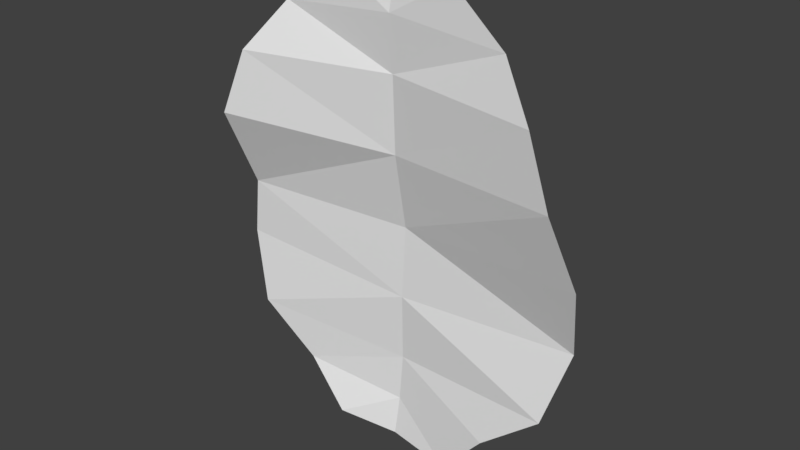# Source: TurtleHide.blend  (saved by Blender 2.77.0; exported with 4.5.12 LTS)
import bpy
from mathutils import Matrix  # noqa: F401  (used for matrix-valued properties, if any)

bpy.ops.wm.read_factory_settings(use_empty=True)
scene = bpy.context.scene
scene.name = 'Scene'

# ---- collections
col_collection_1 = bpy.data.collections.new('Collection 1'); scene.collection.children.link(col_collection_1)

# ---- world
world_world = bpy.data.worlds.new('World'); scene.world = world_world
world_world.color = (0.05088, 0.05088, 0.05088)
world_world.use_sun_shadow = False
world_world.sun_shadow_jitter_overblur = 0.0
world_world.cycles.sampling_method = 'MANUAL'

# ---- meshes
me_icosphere_000 = bpy.data.meshes.new('Icosphere.000')
me_icosphere_000.from_pydata([(0.7322, -0.04155, 0.02374), (0.6216, -0.02013, -0.5186), (0.2402, -0.03334, -0.8884), (-0.224, -0.05738, -0.8437), (-0.6267, -0.03496, -0.5173), (-0.6806, 0.001323, -0.03475), (-0.5771, -0.1239, 0.5292), (-0.2453, -0.02092, 0.8785), (0.2402, -0.03482, 0.8797), (0.5724, -0.101, 0.5274), (0.6578, -0.1069, 0.2845), (0.695, 0.04288, -0.2518), (0.4048, -0.03865, -0.6964), (-0.002464, -0.008088, -0.8672), (-0.4095, -0.01483, -0.6982), (-0.7, -0.0008482, -0.2482), (-0.6626, -0.1531, 0.2882), (-0.4471, -0.02662, 0.7076), (-0.002589, 0.005574, 0.901), (0.4419, -0.04178, 0.709), (-0.002137, 0.06112, -0.7604), (-0.00166, 0.1497, -0.5659), (-0.002264, 0.1456, -0.2832), (-0.002273, 0.09112, 0.004349), (-0.0021, 0.0879, 0.2751), (-0.00154, 0.1207, 0.5267), (-0.00202, 0.06938, 0.704), (-0.002137, -0.03304, 0.744), (-0.00166, -0.01658, 0.5411), (-0.002264, -0.004018, 0.2576), (-0.002273, 0.05049, -0.02992), (-0.0021, 0.03176, -0.2989), (-0.00154, 0.036, -0.5535), (-0.00202, 0.01882, -0.7252)], [], [(3, 14, 20, 13), (14, 4, 21, 20), (4, 15, 22, 21), (15, 5, 23, 22), (5, 16, 24, 23), (16, 6, 25, 24), (6, 17, 26, 25), (17, 7, 18, 26), (13, 20, 12, 2), (20, 21, 1, 12), (21, 22, 11, 1), (22, 23, 0, 11), (23, 24, 10, 0), (24, 25, 9, 10), (25, 26, 19, 9), (26, 18, 8, 19), (7, 17, 27, 18), (17, 6, 28, 27), (6, 16, 29, 28), (16, 5, 30, 29), (5, 15, 31, 30), (15, 4, 32, 31), (4, 14, 33, 32), (14, 3, 13, 33), (18, 27, 19, 8), (27, 28, 9, 19), (28, 29, 10, 9), (29, 30, 0, 10), (30, 31, 11, 0), (31, 32, 1, 11), (32, 33, 12, 1), (33, 13, 2, 12)])
_ca = me_icosphere_000.color_attributes.new('Col', 'BYTE_COLOR', 'CORNER')
_ca.data.foreach_set('color', [0.2159, 0.2051, 0.1046, 1.0, 0.2159, 0.2051, 0.1046, 1.0, 0.2159, 0.2051, 0.1046, 1.0, 0.2159, 0.2051, 0.1046, 1.0, 0.2159, 0.2051, 0.1046, 1.0, 0.2159, 0.2051, 0.1046, 1.0, 0.2159, 0.2051, 0.1046, 1.0, 0.2159, 0.2051, 0.1046, 1.0, 0.2159, 0.2051, 0.1046, 1.0, 0.2159, 0.2051, 0.1046, 1.0, 0.2159, 0.2051, 0.1046, 1.0, 0.2159, 0.2051, 0.1046, 1.0, 0.2159, 0.2051, 0.1046, 1.0, 0.2159, 0.2051, 0.1046, 1.0, 0.2159, 0.2051, 0.1046, 1.0, 0.2159, 0.2051, 0.1046, 1.0, 0.2159, 0.2051, 0.1046, 1.0, 0.2159, 0.2051, 0.1046, 1.0, 0.2159, 0.2051, 0.1046, 1.0, 0.2159, 0.2051, 0.1046, 1.0, 0.2159, 0.2051, 0.1046, 1.0, 0.2159, 0.2051, 0.1046, 1.0, 0.2159, 0.2051, 0.1046, 1.0, 0.2159, 0.2051, 0.1046, 1.0, 0.2159, 0.2051, 0.1046, 1.0, 0.2159, 0.2051, 0.1046, 1.0, 0.2159, 0.2051, 0.1046, 1.0, 0.2159, 0.2051, 0.1046, 1.0, 0.2159, 0.2051, 0.1046, 1.0, 0.2159, 0.2051, 0.1046, 1.0, 0.2159, 0.2051, 0.1046, 1.0, 0.2159, 0.2051, 0.1046, 1.0, 0.2159, 0.2051, 0.1046, 1.0, 0.2159, 0.2051, 0.1046, 1.0, 0.2159, 0.2051, 0.1046, 1.0, 0.2159, 0.2051, 0.1046, 1.0, 0.2159, 0.2051, 0.1046, 1.0, 0.2159, 0.2051, 0.1046, 1.0, 0.2159, 0.2051, 0.1046, 1.0, 0.2159, 0.2051, 0.1046, 1.0, 0.2159, 0.2051, 0.1046, 1.0, 0.2159, 0.2051, 0.1046, 1.0, 0.2159, 0.2051, 0.1046, 1.0, 0.2159, 0.2051, 0.1046, 1.0, 0.2159, 0.2051, 0.1046, 1.0, 0.2159, 0.2051, 0.1046, 1.0, 0.2159, 0.2051, 0.1046, 1.0, 0.2159, 0.2051, 0.1046, 1.0, 0.2159, 0.2051, 0.1046, 1.0, 0.2159, 0.2051, 0.1046, 1.0, 0.2159, 0.2051, 0.1046, 1.0, 0.2159, 0.2051, 0.1046, 1.0, 0.2159, 0.2051, 0.1046, 1.0, 0.2159, 0.2051, 0.1046, 1.0, 0.2159, 0.2051, 0.1046, 1.0, 0.2159, 0.2051, 0.1046, 1.0, 0.2159, 0.2051, 0.1046, 1.0, 0.2159, 0.2051, 0.1046, 1.0, 0.2159, 0.2051, 0.1046, 1.0, 0.2159, 0.2051, 0.1046, 1.0, 0.2159, 0.2051, 0.1046, 1.0, 0.2159, 0.2051, 0.1046, 1.0, 0.2159, 0.2051, 0.1046, 1.0, 0.2159, 0.2051, 0.1046, 1.0, 0.2159, 0.2051, 0.1046, 1.0, 0.2159, 0.2051, 0.1046, 1.0, 0.2159, 0.2051, 0.1046, 1.0, 0.2159, 0.2051, 0.1046, 1.0, 0.2159, 0.2051, 0.1046, 1.0, 0.2159, 0.2051, 0.1046, 1.0, 0.2159, 0.2051, 0.1046, 1.0, 0.2159, 0.2051, 0.1046, 1.0, 0.2159, 0.2051, 0.1046, 1.0, 0.2159, 0.2051, 0.1046, 1.0, 0.2159, 0.2051, 0.1046, 1.0, 0.2159, 0.2051, 0.1046, 1.0, 0.2159, 0.2051, 0.1046, 1.0, 0.2159, 0.2051, 0.1046, 1.0, 0.2159, 0.2051, 0.1046, 1.0, 0.2159, 0.2051, 0.1046, 1.0, 0.2159, 0.2051, 0.1046, 1.0, 0.2159, 0.2051, 0.1046, 1.0, 0.2159, 0.2051, 0.1046, 1.0, 0.2159, 0.2051, 0.1046, 1.0, 0.2159, 0.2051, 0.1046, 1.0, 0.2159, 0.2051, 0.1046, 1.0, 0.2159, 0.2051, 0.1046, 1.0, 0.2159, 0.2051, 0.1046, 1.0, 0.2159, 0.2051, 0.1046, 1.0, 0.2159, 0.2051, 0.1046, 1.0, 0.2159, 0.2051, 0.1046, 1.0, 0.2159, 0.2051, 0.1046, 1.0, 0.2159, 0.2051, 0.1046, 1.0, 0.2159, 0.2051, 0.1046, 1.0, 0.2159, 0.2051, 0.1046, 1.0, 0.2159, 0.2051, 0.1046, 1.0, 0.2159, 0.2051, 0.1046, 1.0, 0.2159, 0.2051, 0.1046, 1.0, 0.2159, 0.2051, 0.1046, 1.0, 0.2159, 0.2051, 0.1046, 1.0, 0.2159, 0.2051, 0.1046, 1.0, 0.2159, 0.2051, 0.1046, 1.0, 0.2159, 0.2051, 0.1046, 1.0, 0.2159, 0.2051, 0.1046, 1.0, 0.2159, 0.2051, 0.1046, 1.0, 0.2159, 0.2051, 0.1046, 1.0, 0.2159, 0.2051, 0.1046, 1.0, 0.2159, 0.2051, 0.1046, 1.0, 0.2159, 0.2051, 0.1046, 1.0, 0.2159, 0.2051, 0.1046, 1.0, 0.2159, 0.2051, 0.1046, 1.0, 0.2159, 0.2051, 0.1046, 1.0, 0.2159, 0.2051, 0.1046, 1.0, 0.2159, 0.2051, 0.1046, 1.0, 0.2159, 0.2051, 0.1046, 1.0, 0.2159, 0.2051, 0.1046, 1.0, 0.2159, 0.2051, 0.1046, 1.0, 0.2159, 0.2051, 0.1046, 1.0, 0.2159, 0.2051, 0.1046, 1.0, 0.2159, 0.2051, 0.1046, 1.0, 0.2159, 0.2051, 0.1046, 1.0, 0.2159, 0.2051, 0.1046, 1.0, 0.2159, 0.2051, 0.1046, 1.0, 0.2159, 0.2051, 0.1046, 1.0, 0.2159, 0.2051, 0.1046, 1.0, 0.2159, 0.2051, 0.1046, 1.0, 0.2159, 0.2051, 0.1046, 1.0, 0.2159, 0.2051, 0.1046, 1.0])
me_icosphere_000.use_remesh_preserve_volume = False
me_icosphere_000.use_remesh_preserve_attributes = False
me_icosphere_000.use_mirror_vertex_groups = False
me_icosphere_000.use_paint_bone_selection = False
me_icosphere_000.use_paint_mask = True
me_icosphere_000.update()

# ---- objects
ob_turtle_001 = bpy.data.objects.new('Turtle.001', me_icosphere_000)

# ---- transforms, parenting, visibility, modifiers, constraints
ob_turtle_001.location = (-0.06861, -0.07001, 0.09324)
ob_turtle_001.lineart.crease_threshold = 0.0
_vg = ob_turtle_001.vertex_groups.new(name='root')
_vg = ob_turtle_001.vertex_groups.new(name='Body')
_vg = ob_turtle_001.vertex_groups.new(name='ShoulderFront.R')
_vg = ob_turtle_001.vertex_groups.new(name='TopLegFront.R')
_vg = ob_turtle_001.vertex_groups.new(name='LegFront.R')
_vg = ob_turtle_001.vertex_groups.new(name='ShoulderBack.R')
_vg = ob_turtle_001.vertex_groups.new(name='TopLegBack.R')
_vg = ob_turtle_001.vertex_groups.new(name='LegBack.R')
_vg = ob_turtle_001.vertex_groups.new(name='ShoulderBack.L')
_vg = ob_turtle_001.vertex_groups.new(name='TopLegBack.L')
_vg = ob_turtle_001.vertex_groups.new(name='LegBack.L')
_vg = ob_turtle_001.vertex_groups.new(name='ShoulderFront.L')
_vg = ob_turtle_001.vertex_groups.new(name='TopLegFront.L')
_vg = ob_turtle_001.vertex_groups.new(name='LegFront.L')
_vg = ob_turtle_001.vertex_groups.new(name='Spine')
_vg = ob_turtle_001.vertex_groups.new(name='Neck')
_vg = ob_turtle_001.vertex_groups.new(name='Head')
_vg = ob_turtle_001.vertex_groups.new(name='FootFront.R')
_vg = ob_turtle_001.vertex_groups.new(name='FootBack.R')
_vg = ob_turtle_001.vertex_groups.new(name='FootBack.L')
_vg = ob_turtle_001.vertex_groups.new(name='FootFront.L')
_vg = ob_turtle_001.vertex_groups.new(name='PTFront.R')
_vg = ob_turtle_001.vertex_groups.new(name='PTFront.L')
_vg = ob_turtle_001.vertex_groups.new(name='Root')
_m = ob_turtle_001.modifiers.new('Triangulate', 'TRIANGULATE')

# ---- collection membership
col_collection_1.objects.link(ob_turtle_001)

# ---- scene / render settings (as saved in the file)
scene.frame_start = 1; scene.frame_end = 250; scene.frame_set(1)
scene.render.engine = 'BLENDER_EEVEE_NEXT'
scene.render.resolution_percentage = 50
scene.render.dither_intensity = 0.0
scene.cycles.use_denoising = False
scene.cycles.samples = 128
scene.cycles.sampling_pattern = 'TABULATED_SOBOL'
scene.cycles.light_sampling_threshold = 0.0
scene.cycles.use_adaptive_sampling = False
scene.cycles.use_light_tree = False
scene.cycles.blur_glossy = 0.0
scene.cycles.sample_clamp_indirect = 0.0
scene.view_settings.view_transform = 'Standard'
bpy.context.view_layer.update()

# ---- added for rendering (the .blend has no active camera and no usable light): camera, sun
cam_auto = bpy.data.cameras.new('AutoCamera')
cam_auto.lens = 50.0
cam_auto.sensor_width = 36.0
cam_auto.clip_end = 1000.0
ob_auto_camera = bpy.data.objects.new('AutoCamera', cam_auto)
scene.collection.objects.link(ob_auto_camera)
ob_auto_camera.location = (2.0865, -2.63855, 1.81078)
ob_auto_camera.rotation_euler = (1.09748, -7.21219e-08, 0.694738)
scene.camera = ob_auto_camera
light_auto_sun = bpy.data.lights.new('AutoSun', 'SUN')
light_auto_sun.energy = 3.0
light_auto_sun.angle = 0.0523599
ob_auto_sun = bpy.data.objects.new('AutoSun', light_auto_sun)
scene.collection.objects.link(ob_auto_sun)
ob_auto_sun.rotation_euler = (0.872665, 0.174533, 0.523599)
bpy.context.view_layer.update()

